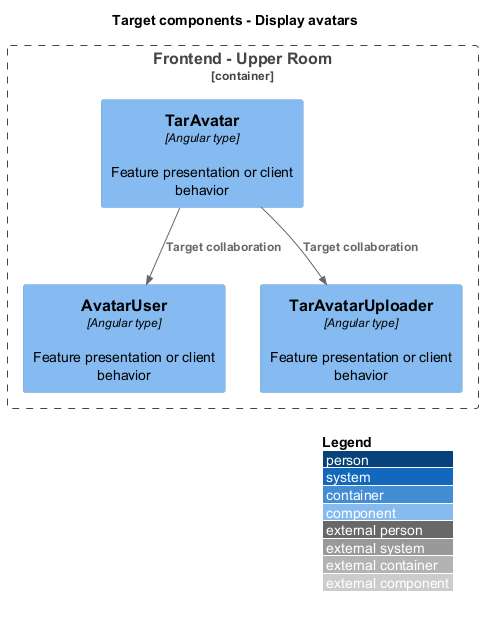

The diagram above was rendered by PlantUML. Its source (embedded in the PNG):
@startuml
!include <C4/C4_Component>
LAYOUT_WITH_LEGEND()
title Target components - Display avatars
Container_Boundary(browser, "Frontend - Upper Room") {
Component(f0, "TarAvatar", "Angular type", "Feature presentation or client behavior")
Component(f1, "AvatarUser", "Angular type", "Feature presentation or client behavior")
Component(f2, "TarAvatarUploader", "Angular type", "Feature presentation or client behavior")
}
Rel(f0, f1, "Target collaboration")
Rel(f0, f2, "Target collaboration")

@enduml